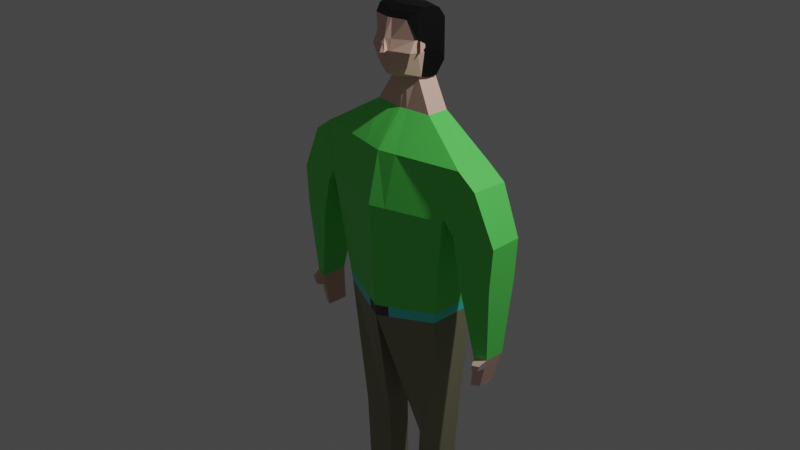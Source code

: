 # Source: human_figure.blend  (saved by Blender 3.1.7; exported with 4.5.12 LTS)
import bpy
from mathutils import Matrix  # noqa: F401  (used for matrix-valued properties, if any)

bpy.ops.wm.read_factory_settings(use_empty=True)
scene = bpy.context.scene
scene.name = 'Scene'

# ---- collections
col_collection = bpy.data.collections.new('Collection'); scene.collection.children.link(col_collection)

# ---- materials (node trees are filled in below, after node groups)
mat_material = bpy.data.materials.new('Material')
mat_material.alpha_threshold = 0.0
mat_material.use_transparent_shadow = False
mat_material.line_color = (0.0, 0.0, 0.0, 1.0)
mat_hair = bpy.data.materials.new('hair')
mat_hair.use_transparent_shadow = False
mat_skin = bpy.data.materials.new('skin')
mat_skin.use_transparent_shadow = False
mat_tshirt = bpy.data.materials.new('Tshirt')
mat_tshirt.use_transparent_shadow = False
mat_pant = bpy.data.materials.new('Pant')
mat_pant.use_transparent_shadow = False
mat_belt = bpy.data.materials.new('Belt')
mat_belt.use_transparent_shadow = False
mat_material_001 = bpy.data.materials.new('Material.001')
mat_material_001.use_transparent_shadow = False
mat_shoes = bpy.data.materials.new('shoes')
mat_shoes.use_transparent_shadow = False

# ---- material node trees
mat_material.use_nodes = True; mat_material.node_tree.nodes.clear()
_N = mat_material.node_tree.nodes; _L = mat_material.node_tree.links
n0 = _N.new('ShaderNodeOutputMaterial'); n0.name = 'Material Output'; n0.location = (300, 300)
n1 = _N.new('ShaderNodeBsdfPrincipled'); n1.name = 'Principled BSDF'; n1.location = (10, 300)
n1.distribution = 'GGX'
n1.subsurface_method = 'RANDOM_WALK_SKIN'
n1.inputs[0].default_value = (0.6381, 0.6499, 0.7454, 1.0)
n1.inputs[2].default_value = 0.4
n1.inputs[3].default_value = 1.45
n1.inputs[27].default_value = (0.0, 0.0, 0.0, 1.0)
n1.inputs[28].default_value = 1.0
_L.new(n1.outputs[0], n0.inputs[0])
n0.is_active_output = True
mat_hair.use_nodes = True; mat_hair.node_tree.nodes.clear()
_N = mat_hair.node_tree.nodes; _L = mat_hair.node_tree.links
n0 = _N.new('ShaderNodeBsdfPrincipled'); n0.name = 'Principled BSDF'; n0.location = (10, 300)
n0.distribution = 'GGX'
n0.subsurface_method = 'RANDOM_WALK_SKIN'
n0.inputs[0].default_value = (0.0, 0.0, 0.0, 1.0)
n0.inputs[3].default_value = 1.45
n0.inputs[27].default_value = (0.0, 0.0, 0.0, 1.0)
n0.inputs[28].default_value = 1.0
n1 = _N.new('ShaderNodeOutputMaterial'); n1.name = 'Material Output'; n1.location = (300, 300)
_L.new(n0.outputs[0], n1.inputs[0])
n1.is_active_output = True
mat_skin.use_nodes = True; mat_skin.node_tree.nodes.clear()
_N = mat_skin.node_tree.nodes; _L = mat_skin.node_tree.links
n0 = _N.new('ShaderNodeBsdfPrincipled'); n0.name = 'Principled BSDF'; n0.location = (10, 300)
n0.distribution = 'GGX'
n0.subsurface_method = 'RANDOM_WALK_SKIN'
n0.inputs[0].default_value = (0.807, 0.5149, 0.4125, 1.0)
n0.inputs[3].default_value = 1.45
n0.inputs[27].default_value = (0.0, 0.0, 0.0, 1.0)
n0.inputs[28].default_value = 1.0
n1 = _N.new('ShaderNodeOutputMaterial'); n1.name = 'Material Output'; n1.location = (300, 300)
_L.new(n0.outputs[0], n1.inputs[0])
n1.is_active_output = True
mat_tshirt.use_nodes = True; mat_tshirt.node_tree.nodes.clear()
_N = mat_tshirt.node_tree.nodes; _L = mat_tshirt.node_tree.links
n0 = _N.new('ShaderNodeBsdfPrincipled'); n0.name = 'Principled BSDF'; n0.location = (10, 300)
n0.distribution = 'GGX'
n0.subsurface_method = 'RANDOM_WALK_SKIN'
n0.inputs[0].default_value = (0.1165, 0.8, 0.1169, 1.0)
n0.inputs[3].default_value = 1.45
n0.inputs[27].default_value = (0.0, 0.0, 0.0, 1.0)
n0.inputs[28].default_value = 1.0
n1 = _N.new('ShaderNodeOutputMaterial'); n1.name = 'Material Output'; n1.location = (300, 300)
_L.new(n0.outputs[0], n1.inputs[0])
n1.is_active_output = True
mat_pant.use_nodes = True; mat_pant.node_tree.nodes.clear()
_N = mat_pant.node_tree.nodes; _L = mat_pant.node_tree.links
n0 = _N.new('ShaderNodeBsdfPrincipled'); n0.name = 'Principled BSDF'; n0.location = (10, 300)
n0.distribution = 'GGX'
n0.subsurface_method = 'RANDOM_WALK_SKIN'
n0.inputs[0].default_value = (0.2582, 0.2502, 0.1559, 1.0)
n0.inputs[3].default_value = 1.45
n0.inputs[27].default_value = (0.0, 0.0, 0.0, 1.0)
n0.inputs[28].default_value = 1.0
n1 = _N.new('ShaderNodeOutputMaterial'); n1.name = 'Material Output'; n1.location = (300, 300)
_L.new(n0.outputs[0], n1.inputs[0])
n1.is_active_output = True
mat_belt.use_nodes = True; mat_belt.node_tree.nodes.clear()
_N = mat_belt.node_tree.nodes; _L = mat_belt.node_tree.links
n0 = _N.new('ShaderNodeBsdfPrincipled'); n0.name = 'Principled BSDF'; n0.location = (10, 300)
n0.distribution = 'GGX'
n0.subsurface_method = 'RANDOM_WALK_SKIN'
n0.inputs[0].default_value = (0.07375, 0.8, 0.7326, 1.0)
n0.inputs[3].default_value = 1.45
n0.inputs[27].default_value = (0.0, 0.0, 0.0, 1.0)
n0.inputs[28].default_value = 1.0
n1 = _N.new('ShaderNodeOutputMaterial'); n1.name = 'Material Output'; n1.location = (300, 300)
_L.new(n0.outputs[0], n1.inputs[0])
n1.is_active_output = True
mat_material_001.use_nodes = True; mat_material_001.node_tree.nodes.clear()
_N = mat_material_001.node_tree.nodes; _L = mat_material_001.node_tree.links
n0 = _N.new('ShaderNodeBsdfPrincipled'); n0.name = 'Principled BSDF'; n0.location = (10, 300)
n0.distribution = 'GGX'
n0.subsurface_method = 'RANDOM_WALK_SKIN'
n0.inputs[0].default_value = (0.06998, 0.06998, 0.06998, 1.0)
n0.inputs[3].default_value = 1.45
n0.inputs[27].default_value = (0.0, 0.0, 0.0, 1.0)
n0.inputs[28].default_value = 1.0
n1 = _N.new('ShaderNodeOutputMaterial'); n1.name = 'Material Output'; n1.location = (300, 300)
_L.new(n0.outputs[0], n1.inputs[0])
n1.is_active_output = True
mat_shoes.use_nodes = True; mat_shoes.node_tree.nodes.clear()
_N = mat_shoes.node_tree.nodes; _L = mat_shoes.node_tree.links
n0 = _N.new('ShaderNodeBsdfPrincipled'); n0.name = 'Principled BSDF'; n0.location = (10, 300)
n0.distribution = 'GGX'
n0.subsurface_method = 'RANDOM_WALK_SKIN'
n0.inputs[0].default_value = (0.1376, 0.05723, 0.02688, 1.0)
n0.inputs[3].default_value = 1.45
n0.inputs[27].default_value = (0.0, 0.0, 0.0, 1.0)
n0.inputs[28].default_value = 1.0
n1 = _N.new('ShaderNodeOutputMaterial'); n1.name = 'Material Output'; n1.location = (300, 300)
_L.new(n0.outputs[0], n1.inputs[0])
n1.is_active_output = True

# ---- world
world_world = bpy.data.worlds.new('World'); scene.world = world_world
world_world.use_nodes = True; world_world.node_tree.nodes.clear()
_N = world_world.node_tree.nodes; _L = world_world.node_tree.links
n0 = _N.new('ShaderNodeOutputWorld'); n0.name = 'World Output'; n0.location = (300, 300)
n1 = _N.new('ShaderNodeBackground'); n1.name = 'Background'; n1.location = (10, 300)
n1.inputs[0].default_value = (0.05088, 0.05088, 0.05088, 1.0)
_L.new(n1.outputs[0], n0.inputs[0])
n0.is_active_output = True
world_world.color = (0.05088, 0.05088, 0.05088)
world_world.use_sun_shadow = False
world_world.sun_shadow_jitter_overblur = 0.0

# ---- cameras
cam_camera = bpy.data.cameras.new('Camera')
cam_camera.clip_end = 100.0
cam_camera.ortho_scale = 7.314

# ---- lights
light_light = bpy.data.lights.new('Light', 'POINT')
light_light.transmission_factor = 0.0
light_light.energy = 1000.0
light_light.shadow_soft_size = 0.1
light_light.shadow_maximum_resolution = 0.006
light_light.use_absolute_resolution = True

# ---- meshes
me_cube = bpy.data.meshes.new('Cube')
me_cube.from_pydata([(0.914, 0.306, 0.8193), (0.0, 0.5236, -0.9897), (0.914, -0.1103, 0.8454), (0.6196, -0.101, -0.9195), (0.0, 0.4299, 0.8135), (0.0, -0.33, -0.9958), (0.0, -0.2816, 0.8352), (0.578, 0.05031, -2.512), (0.2284, 0.349, -2.539), (0.7788, 0.3573, 0.2975), (0.0, -0.4116, 0.29), (0.7788, -0.1826, 0.2975), (0.0, 0.442, 0.296), (0.6196, 0.4389, -0.9195), (0.349, 0.05659, 1.198), (0.0, 0.01667, 1.197), (0.349, 0.2959, 1.198), (0.0, 0.3722, 1.197), (0.2023, 0.09694, 1.533), (0.0, 0.01667, 1.503), (0.2002, 0.2994, 1.504), (0.0, 0.4034, 1.503), (0.0, -0.2816, 0.8352), (0.914, 0.306, 0.8193), (0.914, -0.1103, 0.8454), (0.0, 0.4299, 0.8135), (0.2402, 0.08381, -2.551), (0.5704, 0.3151, -2.507), (0.1975, 0.07802, -3.798), (0.218, 0.359, -3.825), (0.5391, 0.07835, -3.789), (0.5614, 0.3251, -3.834), (0.2026, 0.08382, -4.006), (0.2163, 0.3647, -3.988), (0.5441, 0.08414, -3.995), (0.5597, 0.3308, -3.996), (0.2017, -0.4389, -3.905), (0.2037, -0.4332, -4.025), (0.5433, -0.4385, -3.896), (0.5452, -0.4329, -4.013), (1.114, 0.3048, 0.6774), (1.123, -0.1114, 0.6981), (1.114, 0.3048, 0.6774), (0.8127, 0.3562, 0.3295), (1.123, -0.1114, 0.6981), (0.8127, -0.1837, 0.3295), (1.343, 0.2745, 0.184), (1.363, -0.09172, 0.1899), (1.343, 0.2745, 0.184), (0.9097, 0.3196, 0.1778), (1.363, -0.09172, 0.1899), (0.9097, -0.1553, 0.1778), (1.319, 0.2718, -0.263), (1.333, -0.09444, -0.2562), (1.319, 0.2718, -0.263), (0.9995, 0.3169, -0.27), (1.333, -0.09444, -0.2562), (0.9995, -0.158, -0.27), (1.278, 0.1968, -1.087), (1.284, -0.03424, -1.08), (1.278, 0.1968, -1.087), (1.152, 0.2253, -1.094), (1.284, -0.03424, -1.08), (1.152, -0.07437, -1.094), (1.186, 0.17, -1.442), (1.19, -0.01752, -1.435), (1.186, 0.17, -1.442), (1.099, 0.1931, -1.449), (1.19, -0.01752, -1.435), (1.099, -0.05008, -1.449), (0.2623, 0.0757, 1.793), (0.0, 0.4438, 1.653), (0.2623, 0.2681, 1.793), (0.2617, 0.0757, 1.795), (0.2336, 0.3722, 1.653), (0.2617, 0.2681, 1.947), (0.2606, 0.0757, 2.217), (0.0, 0.01667, 2.216), (0.2606, 0.2681, 2.182), (0.0, 0.3505, 2.182), (0.1956, -0.08478, 1.661), (0.0, -0.1755, 1.66), (0.0, -0.1902, 1.812), (0.2543, -0.09945, 1.812), (0.2538, -0.04393, 1.925), (0.0, -0.1902, 1.924), (0.2037, -0.09945, 2.121), (0.0, -0.1459, 2.12), (0.0, 0.4438, 1.822), (0.2329, 0.3722, 1.822), (0.0, 0.4438, 1.912), (0.2326, 0.3722, 1.913), (0.0, 0.4247, 2.071), (0.2319, 0.3721, 2.071), (0.1418, 0.1037, 1.551), (0.0, 0.05376, 1.55), (0.0, 0.4092, 1.55), (0.1418, 0.3183, 1.551), (0.1506, -0.07533, 1.587), (0.2585, -0.008384, 1.802), (0.2579, -0.008384, 1.921), (0.257, -0.008384, 2.181), (0.0, -0.08263, 2.17), (0.0, -0.156, 1.578), (0.914, 0.1213, 0.8309), (0.349, 0.1897, 1.198), (0.2002, 0.1828, 1.504), (1.118, 0.1202, 0.6866), (1.352, 0.1121, 0.1866), (1.325, 0.1093, -0.26), (1.281, 0.09433, -1.084), (1.187, 0.08681, -1.439), (0.2623, 0.1828, 1.793), (0.2617, 0.1828, 1.947), (0.2606, 0.1828, 2.217), (0.0, 0.2145, 2.216), (0.1418, 0.2231, 1.551), (0.2688, 0.2298, 1.793), (0.2681, 0.2298, 1.947), (0.0, -0.1902, 1.812), (0.0, -0.1902, 1.924), (0.0, -0.1902, 1.924), (0.0, -0.1902, 1.812), (0.0, -0.1902, 1.924), (0.0, -0.1902, 1.812), (0.0, -0.25, 1.801), (0.0, -0.2127, 1.885), (0.0, -0.1902, 1.924), (0.0, -0.1902, 1.812), (0.02152, -0.2134, 1.883), (0.04077, -0.2291, 1.805), (0.00948, -0.1902, 1.92), (0.02873, -0.1708, 1.814), (1.255, -0.02906, -1.19), (1.255, -0.02906, -1.19), (1.135, -0.06684, -1.204), (1.249, 0.1885, -1.197), (1.135, 0.2153, -1.204), (1.249, 0.1885, -1.197), (1.252, 0.092, -1.194), (1.268, -0.1274, -1.118), (1.195, -0.1497, -1.126), (1.252, -0.1245, -1.179), (1.186, -0.1455, -1.187), (0.2949, -0.008384, 1.802), (0.2944, -0.008384, 1.921), (0.2711, 0.06576, 1.878), (0.2712, 0.06576, 1.844), (0.2816, 0.06576, 1.878), (0.2818, 0.06576, 1.844), (0.0, -0.3377, -0.8743), (0.0, 0.5159, -0.8682), (0.6346, 0.4312, -0.8045), (0.6346, -0.1087, -0.8045), (0.2034, -0.2435, 0.8375), (0.2034, 0.4023, 0.8148), (0.1733, 0.4232, 0.2964), (0.1733, -0.3606, 0.2916), (0.1379, -0.279, -0.9788), (0.07767, 0.02556, 1.197), (0.07767, 0.3552, 1.197), (0.04502, 0.03453, 1.51), (0.04455, 0.3802, 1.503), (0.2034, 0.4023, 0.8148), (0.2034, -0.2435, 0.8375), (0.1379, 0.5048, -0.9741), (0.3153, 0.07635, -2.542), (0.3045, 0.3415, -2.532), (0.2735, 0.07809, -3.796), (0.2944, 0.3515, -3.827), (0.2786, 0.08389, -4.004), (0.2927, 0.3571, -3.99), (0.2777, -0.4388, -3.903), (0.2797, -0.4332, -4.022), (0.05799, 0.02981, 2.216), (0.05799, 0.3321, 2.182), (0.04353, -0.1553, 1.66), (0.05659, -0.17, 1.812), (0.05649, -0.1576, 1.924), (0.04533, -0.1356, 2.12), (0.05199, 0.4279, 1.653), (0.05183, 0.4279, 1.822), (0.05175, 0.4279, 1.913), (0.05161, 0.413, 2.071), (0.03155, 0.389, 1.55), (0.03155, 0.06488, 1.55), (0.03352, -0.1381, 1.58), (0.05719, -0.06611, 2.172), (0.05799, 0.2074, 2.216), (0.1412, 0.4971, -0.854), (0.1412, -0.2868, -0.8587)], [(113, 118), (112, 117)], [(155, 4, 17, 160), (164, 154, 6, 22), (163, 155, 0, 23), (167, 27, 31, 169), (26, 8, 29, 28), (185, 94, 18, 161), (154, 2, 14, 159), (104, 0, 16, 105), (78, 75, 91, 93), (184, 96, 21, 162), (116, 97, 20, 106), (156, 163, 23, 9), (157, 164, 22, 10), (11, 9, 43, 45), (104, 2, 41, 107), (24, 11, 45, 44), (23, 0, 40, 42), (152, 153, 3, 13), (190, 150, 5, 158), (150, 151, 1, 5), (189, 152, 13, 165), (158, 5, 26, 166), (5, 1, 8, 26), (13, 3, 7, 27), (165, 13, 27, 167), (169, 31, 35, 171), (168, 28, 36, 172), (27, 7, 30, 31), (166, 26, 28, 168), (32, 33, 34, 170), (33, 171, 35, 34), (31, 30, 34, 35), (28, 29, 33, 32), (172, 36, 37, 173), (28, 32, 37, 36), (34, 30, 38, 39), (170, 34, 39, 173), (41, 44, 50, 47), (107, 41, 47, 108), (44, 45, 51, 50), (42, 40, 46, 48), (2, 24, 44, 41), (9, 23, 42, 43), (48, 46, 52, 54), (49, 48, 54, 55), (51, 49, 55, 57), (47, 50, 56, 53), (45, 43, 49, 51), (43, 42, 48, 49), (53, 56, 62, 59), (109, 53, 59, 110), (56, 57, 63, 62), (54, 52, 58, 60), (50, 51, 57, 56), (108, 47, 53, 109), (135, 137, 67, 69), (133, 134, 68, 65), (139, 133, 65, 111), (134, 135, 69, 68), (57, 55, 61, 63), (55, 54, 60, 61), (66, 64, 111, 65), (68, 66, 65), (66, 69, 67), (66, 68, 69), (137, 138, 66, 67), (138, 136, 64, 66), (187, 102, 87, 179), (106, 20, 72, 112), (100, 101, 86, 84), (99, 100, 84, 83), (162, 21, 71, 180), (112, 72, 75, 113), (188, 115, 77, 174), (75, 72, 89, 91), (113, 75, 78, 114), (177, 83, 84, 178), (176, 80, 83, 177), (178, 84, 86, 179), (186, 98, 80, 176), (98, 99, 83, 80), (180, 71, 88, 181), (181, 88, 90, 182), (182, 90, 92, 183), (72, 20, 74, 89), (175, 78, 93, 183), (105, 16, 97, 116), (160, 17, 96, 184), (159, 14, 94, 185), (18, 70, 99, 98), (161, 18, 98, 186), (70, 73, 100, 99), (73, 76, 101, 100), (174, 77, 102, 187), (14, 105, 116, 94), (73, 113, 114, 76), (175, 79, 115, 188), (70, 112, 113, 73), (18, 106, 112, 70), (136, 139, 111, 64), (46, 108, 109, 52), (52, 109, 110, 58), (40, 107, 108, 46), (0, 104, 107, 40), (94, 116, 106, 18), (2, 104, 105, 14), (82, 85, 120, 119), (119, 120, 123, 124), (124, 123, 121, 122), (122, 121, 127, 128), (126, 125, 130, 129), (132, 131, 129, 130), (125, 128, 132, 130), (127, 126, 129, 131), (128, 127, 131, 132), (58, 110, 139, 136), (60, 58, 136, 138), (61, 60, 138, 137), (134, 62, 140, 142), (110, 59, 133, 139), (59, 62, 134, 133), (63, 61, 137, 135), (140, 141, 143, 142), (135, 134, 142, 143), (62, 63, 141, 140), (63, 135, 143, 141), (99, 100, 146, 147), (147, 146, 148, 149), (100, 145, 148, 146), (145, 144, 149, 148), (144, 99, 147, 149), (156, 9, 152, 189), (10, 12, 151, 150), (157, 10, 150, 190), (9, 11, 153, 152), (11, 157, 190, 153), (12, 156, 189, 151), (78, 175, 188, 114), (76, 174, 187, 101), (19, 161, 186, 103), (15, 159, 185, 95), (16, 160, 184, 97), (79, 175, 183, 92), (91, 182, 183, 93), (89, 181, 182, 91), (74, 180, 181, 89), (103, 186, 176, 81), (85, 178, 179, 87), (81, 176, 177, 82), (82, 177, 178, 85), (114, 188, 174, 76), (20, 162, 180, 74), (101, 187, 179, 86), (32, 170, 173, 37), (38, 172, 173, 39), (7, 166, 168, 30), (30, 168, 172, 38), (29, 169, 171, 33), (1, 165, 167, 8), (3, 158, 166, 7), (151, 189, 165, 1), (153, 190, 158, 3), (11, 24, 164, 157), (12, 25, 163, 156), (97, 184, 162, 20), (6, 154, 159, 15), (95, 185, 161, 19), (8, 167, 169, 29), (25, 4, 155, 163), (24, 2, 154, 164), (0, 155, 160, 16)])
me_cube.polygons.foreach_set('material_index', [3, 0, 0, 4, 4, 0, 3, 3, 1, 0, 0, 3, 3, 3, 3, 3, 0, 5, 6, 0, 5, 4, 4, 4, 4, 7, 7, 4, 4, 7, 7, 7, 7, 7, 7, 7, 7, 0, 3, 3, 0, 0, 3, 0, 3, 3, 0, 3, 3, 0, 3, 3, 0, 3, 3, 2, 0, 2, 2, 3, 3, 0, 0, 0, 0, 2, 0, 1, 1, 1, 2, 1, 1, 1, 1, 1, 2, 2, 2, 2, 2, 1, 1, 1, 1, 1, 2, 2, 2, 2, 2, 2, 1, 1, 2, 1, 1, 1, 1, 2, 3, 3, 3, 3, 0, 3, 2, 2, 2, 2, 2, 2, 2, 2, 2, 2, 0, 2, 0, 2, 0, 2, 2, 0, 2, 2, 2, 2, 2, 2, 2, 3, 0, 3, 3, 3, 3, 1, 1, 2, 2, 2, 1, 1, 1, 1, 2, 2, 2, 2, 1, 1, 1, 7, 7, 4, 7, 7, 4, 4, 5, 5, 3, 3, 0, 3, 0, 4, 0, 0, 3])
_uv = me_cube.uv_layers.new(name='UVMap')
_uv.uv.foreach_set('vector', [0.625, 0.3056, 0.625, 0.25, 0.625, 0.25, 0.625, 0.3056, 0.6258, 0.941, 0.6258, 0.941, 0.6261, 0.9957, 0.6261, 0.9957, 0.625, 0.3056, 0.625, 0.3056, 0.625, 0.5, 0.625, 0.5, 0.4086, 0.3056, 0.4086, 0.5, 0.4086, 0.5, 0.4086, 0.3056, 0.0, 0.0, 0.0, 0.0, 0.0, 0.0, 0.0, 0.0, 0.6258, 0.941, 0.625, 0.75, 0.625, 0.75, 0.6258, 0.941, 0.6258, 0.941, 0.625, 0.75, 0.625, 0.75, 0.6258, 0.941, 0.625, 0.6109, 0.625, 0.5, 0.625, 0.5, 0.625, 0.6109, 0.625, 0.5, 0.625, 0.5, 0.625, 0.5, 0.625, 0.5, 0.625, 0.3096, 0.625, 0.25, 0.625, 0.25, 0.625, 0.3056, 0.625, 0.6109, 0.625, 0.5, 0.625, 0.5, 0.625, 0.6109, 0.4086, 0.3056, 0.625, 0.3056, 0.625, 0.5, 0.4086, 0.5, 0.4086, 0.9444, 0.6258, 0.941, 0.6261, 0.9957, 0.4086, 1.0, 0.0, 0.0, 0.0, 0.0, 0.0, 0.0, 0.0, 0.0, 0.625, 0.6109, 0.625, 0.75, 0.625, 0.75, 0.625, 0.6109, 0.625, 0.75, 0.4086, 0.75, 0.4086, 0.75, 0.625, 0.75, 0.625, 0.5, 0.625, 0.5, 0.625, 0.5, 0.625, 0.5, 0.0, 0.0, 0.0, 0.0, 0.0, 0.0, 0.0, 0.0, 0.4086, 0.9444, 0.4086, 1.0, 0.4086, 1.0, 0.4086, 0.9444, 0.0, 0.0, 0.0, 0.0, 0.0, 0.0, 0.0, 0.0, 0.4086, 0.3056, 0.4086, 0.5, 0.4086, 0.5, 0.4086, 0.3056, 0.4086, 0.9444, 0.4086, 1.0, 0.4086, 1.0, 0.4086, 0.9444, 0.0, 0.0, 0.0, 0.0, 0.0, 0.0, 0.0, 0.0, 0.0, 0.0, 0.0, 0.0, 0.0, 0.0, 0.0, 0.0, 0.4086, 0.3056, 0.4086, 0.5, 0.4086, 0.5, 0.4086, 0.3056, 0.4086, 0.3056, 0.4086, 0.5, 0.4086, 0.5, 0.4086, 0.3056, 0.4086, 0.9444, 0.4086, 1.0, 0.4086, 1.0, 0.4086, 0.9444, 0.0, 0.0, 0.0, 0.0, 0.0, 0.0, 0.0, 0.0, 0.4086, 0.9444, 0.4086, 1.0, 0.4086, 1.0, 0.4086, 0.9444, 0.0, 0.0, 0.0, 0.0, 0.0, 0.0, 0.0, 0.0, 0.0, 0.0, 0.0, 0.0, 0.0, 0.0, 0.0, 0.0, 0.0, 0.0, 0.0, 0.0, 0.0, 0.0, 0.0, 0.0, 0.0, 0.0, 0.0, 0.0, 0.0, 0.0, 0.0, 0.0, 0.4086, 0.9444, 0.4086, 1.0, 0.4086, 1.0, 0.4086, 0.9444, 0.0, 0.0, 0.0, 0.0, 0.0, 0.0, 0.0, 0.0, 0.0, 0.0, 0.0, 0.0, 0.0, 0.0, 0.0, 0.0, 0.0, 0.0, 0.0, 0.0, 0.0, 0.0, 0.0, 0.0, 0.625, 0.75, 0.625, 0.75, 0.625, 0.75, 0.625, 0.75, 0.625, 0.6109, 0.625, 0.75, 0.625, 0.75, 0.625, 0.6109, 0.625, 0.75, 0.4086, 0.75, 0.4086, 0.75, 0.625, 0.75, 0.625, 0.5, 0.625, 0.5, 0.625, 0.5, 0.625, 0.5, 0.625, 0.75, 0.625, 0.75, 0.625, 0.75, 0.625, 0.75, 0.4086, 0.5, 0.625, 0.5, 0.625, 0.5, 0.4086, 0.5, 0.625, 0.5, 0.625, 0.5, 0.625, 0.5, 0.625, 0.5, 0.4086, 0.5, 0.625, 0.5, 0.625, 0.5, 0.4086, 0.5, 0.0, 0.0, 0.0, 0.0, 0.0, 0.0, 0.0, 0.0, 0.625, 0.75, 0.625, 0.75, 0.625, 0.75, 0.625, 0.75, 0.0, 0.0, 0.0, 0.0, 0.0, 0.0, 0.0, 0.0, 0.4086, 0.5, 0.625, 0.5, 0.625, 0.5, 0.4086, 0.5, 0.625, 0.75, 0.625, 0.75, 0.625, 0.75, 0.625, 0.75, 0.625, 0.6109, 0.625, 0.75, 0.625, 0.75, 0.625, 0.6109, 0.625, 0.75, 0.4086, 0.75, 0.4086, 0.75, 0.625, 0.75, 0.625, 0.5, 0.625, 0.5, 0.625, 0.5, 0.625, 0.5, 0.625, 0.75, 0.4086, 0.75, 0.4086, 0.75, 0.625, 0.75, 0.625, 0.6109, 0.625, 0.75, 0.625, 0.75, 0.625, 0.6109, 0.0, 0.0, 0.0, 0.0, 0.0, 0.0, 0.0, 0.0, 0.625, 0.75, 0.625, 0.75, 0.625, 0.75, 0.625, 0.75, 0.625, 0.6109, 0.625, 0.75, 0.625, 0.75, 0.625, 0.6109, 0.625, 0.75, 0.4086, 0.75, 0.4086, 0.75, 0.625, 0.75, 0.0, 0.0, 0.0, 0.0, 0.0, 0.0, 0.0, 0.0, 0.4086, 0.5, 0.625, 0.5, 0.625, 0.5, 0.4086, 0.5, 0.0, 0.0, 0.0, 0.0, 0.0, 0.0, 0.0, 0.0, 0.0, 0.0, 0.0, 0.0, 0.0, 0.0, 0.0, 0.0, 0.0, 0.0, 0.0, 0.0, 0.0, 0.0, 0.0, 0.0, 0.0, 0.0, 0.4086, 0.5, 0.625, 0.5, 0.625, 0.5, 0.4086, 0.5, 0.0, 0.0, 0.0, 0.0, 0.0, 0.0, 0.0, 0.0, 0.8194, 0.732, 0.875, 0.7268, 0.875, 0.7268, 0.8194, 0.732, 0.625, 0.6109, 0.625, 0.5, 0.625, 0.5, 0.625, 0.6109, 0.625, 0.75, 0.625, 0.75, 0.625, 0.75, 0.625, 0.75, 0.625, 0.75, 0.625, 0.75, 0.625, 0.75, 0.625, 0.75, 0.625, 0.3056, 0.625, 0.25, 0.625, 0.25, 0.625, 0.3056, 0.625, 0.6109, 0.625, 0.5, 0.625, 0.5, 0.625, 0.6109, 0.8194, 0.6029, 0.875, 0.6006, 0.875, 0.7268, 0.8194, 0.732, 0.625, 0.5, 0.625, 0.5, 0.625, 0.5, 0.625, 0.5, 0.625, 0.6109, 0.625, 0.5, 0.625, 0.5, 0.625, 0.6109, 0.6258, 0.941, 0.625, 0.75, 0.625, 0.75, 0.6258, 0.941, 0.6258, 0.941, 0.625, 0.75, 0.625, 0.75, 0.6258, 0.941, 0.6258, 0.941, 0.625, 0.75, 0.625, 0.75, 0.6258, 0.941, 0.6258, 0.941, 0.625, 0.75, 0.625, 0.75, 0.6258, 0.941, 0.625, 0.75, 0.625, 0.75, 0.625, 0.75, 0.625, 0.75, 0.625, 0.3056, 0.625, 0.25, 0.625, 0.25, 0.625, 0.3056, 0.625, 0.3056, 0.625, 0.25, 0.625, 0.25, 0.625, 0.3056, 0.625, 0.3056, 0.625, 0.25, 0.625, 0.2558, 0.625, 0.3102, 0.625, 0.5, 0.625, 0.5, 0.625, 0.5, 0.625, 0.5, 0.8194, 0.5, 0.625, 0.5, 0.625, 0.5, 0.817, 0.5, 0.625, 0.6109, 0.625, 0.5, 0.625, 0.5, 0.625, 0.6109, 0.625, 0.3056, 0.625, 0.25, 0.625, 0.25, 0.625, 0.3096, 0.6258, 0.941, 0.625, 0.75, 0.625, 0.75, 0.6258, 0.941, 0.625, 0.75, 0.625, 0.75, 0.625, 0.75, 0.625, 0.75, 0.6258, 0.941, 0.625, 0.75, 0.625, 0.75, 0.6258, 0.941, 0.625, 0.75, 0.625, 0.75, 0.625, 0.75, 0.625, 0.75, 0.625, 0.75, 0.625, 0.75, 0.625, 0.75, 0.625, 0.75, 0.8194, 0.732, 0.875, 0.7268, 0.875, 0.7268, 0.8194, 0.732, 0.625, 0.75, 0.625, 0.6109, 0.625, 0.6109, 0.625, 0.75, 0.625, 0.75, 0.625, 0.6109, 0.625, 0.6109, 0.625, 0.75, 0.8194, 0.5, 0.875, 0.5, 0.875, 0.6006, 0.8194, 0.6029, 0.625, 0.75, 0.625, 0.6109, 0.625, 0.6109, 0.625, 0.75, 0.625, 0.75, 0.625, 0.6109, 0.625, 0.6109, 0.625, 0.75, 0.625, 0.5, 0.625, 0.6109, 0.625, 0.6109, 0.625, 0.5, 0.625, 0.5, 0.625, 0.6109, 0.625, 0.6109, 0.625, 0.5, 0.625, 0.5, 0.625, 0.6109, 0.625, 0.6109, 0.625, 0.5, 0.625, 0.5, 0.625, 0.6109, 0.625, 0.6109, 0.625, 0.5, 0.625, 0.5, 0.625, 0.6109, 0.625, 0.6109, 0.625, 0.5, 0.625, 0.75, 0.625, 0.6109, 0.625, 0.6109, 0.625, 0.75, 0.625, 0.75, 0.625, 0.6109, 0.625, 0.6109, 0.625, 0.75, 0.6261, 0.9957, 0.6261, 0.9957, 0.6261, 0.9957, 0.6261, 0.9957, 0.6261, 0.9957, 0.6261, 0.9957, 0.6261, 0.9957, 0.6261, 0.9957, 0.6261, 0.9957, 0.6261, 0.9957, 0.6261, 0.9957, 0.6261, 0.9957, 0.6261, 0.9957, 0.6261, 0.9957, 0.6261, 0.9957, 0.6261, 0.9957, 0.0, 0.0, 0.0, 0.0, 0.0, 0.0, 0.0, 0.0, 0.6261, 0.9957, 0.6261, 0.9957, 0.6261, 0.9957, 0.6261, 0.9957, 0.0, 0.0, 0.0, 0.0, 0.0, 0.0, 0.0, 0.0, 0.0, 0.0, 0.0, 0.0, 0.0, 0.0, 0.0, 0.0, 0.6261, 0.9957, 0.6261, 0.9957, 0.6261, 0.9957, 0.6261, 0.9957, 0.625, 0.5, 0.625, 0.6109, 0.625, 0.6109, 0.625, 0.5, 0.625, 0.5, 0.625, 0.5, 0.625, 0.5, 0.625, 0.5, 0.4086, 0.5, 0.625, 0.5, 0.625, 0.5, 0.4086, 0.5, 0.625, 0.75, 0.625, 0.75, 0.625, 0.75, 0.625, 0.75, 0.625, 0.6109, 0.625, 0.75, 0.625, 0.75, 0.625, 0.6109, 0.625, 0.75, 0.625, 0.75, 0.625, 0.75, 0.625, 0.75, 0.0, 0.0, 0.0, 0.0, 0.0, 0.0, 0.0, 0.0, 0.625, 0.75, 0.4086, 0.75, 0.4086, 0.75, 0.625, 0.75, 0.4086, 0.75, 0.625, 0.75, 0.625, 0.75, 0.4086, 0.75, 0.625, 0.75, 0.4086, 0.75, 0.4086, 0.75, 0.625, 0.75, 0.0, 0.0, 0.0, 0.0, 0.0, 0.0, 0.0, 0.0, 0.625, 0.75, 0.625, 0.75, 0.625, 0.75, 0.625, 0.75, 0.625, 0.75, 0.625, 0.75, 0.625, 0.75, 0.625, 0.75, 0.0, 0.0, 0.0, 0.0, 0.0, 0.0, 0.0, 0.0, 0.0, 0.0, 0.0, 0.0, 0.0, 0.0, 0.0, 0.0, 0.0, 0.0, 0.0, 0.0, 0.0, 0.0, 0.0, 0.0, 0.4086, 0.3056, 0.4086, 0.5, 0.4086, 0.5, 0.4086, 0.3056, 0.0, 0.0, 0.0, 0.0, 0.0, 0.0, 0.0, 0.0, 0.4086, 0.9444, 0.4086, 1.0, 0.4086, 1.0, 0.4086, 0.9444, 0.0, 0.0, 0.0, 0.0, 0.0, 0.0, 0.0, 0.0, 0.4086, 0.75, 0.4086, 0.9444, 0.4086, 0.9444, 0.4086, 0.75, 0.4086, 0.25, 0.4086, 0.3056, 0.4086, 0.3056, 0.4086, 0.25, 0.625, 0.5, 0.8194, 0.5, 0.8194, 0.6029, 0.625, 0.6109, 0.625, 0.75, 0.8194, 0.732, 0.8194, 0.732, 0.625, 0.75, 0.6261, 0.9957, 0.6258, 0.941, 0.6258, 0.941, 0.6261, 0.9957, 0.6261, 0.9957, 0.6258, 0.941, 0.6258, 0.941, 0.6261, 0.9957, 0.625, 0.5, 0.625, 0.3056, 0.625, 0.3096, 0.625, 0.5, 0.875, 0.5, 0.8194, 0.5, 0.817, 0.5, 0.8719, 0.5, 0.625, 0.5, 0.625, 0.3056, 0.625, 0.3102, 0.625, 0.5, 0.625, 0.5, 0.625, 0.3056, 0.625, 0.3056, 0.625, 0.5, 0.625, 0.5, 0.625, 0.3056, 0.625, 0.3056, 0.625, 0.5, 0.6261, 0.9957, 0.6258, 0.941, 0.6258, 0.941, 0.6261, 0.9957, 0.6261, 0.9957, 0.6258, 0.941, 0.6258, 0.941, 0.6261, 0.9957, 0.6261, 0.9957, 0.6258, 0.941, 0.6258, 0.941, 0.6261, 0.9957, 0.6261, 0.9957, 0.6258, 0.941, 0.6258, 0.941, 0.6261, 0.9957, 0.625, 0.6109, 0.8194, 0.6029, 0.8194, 0.732, 0.625, 0.75, 0.625, 0.5, 0.625, 0.3056, 0.625, 0.3056, 0.625, 0.5, 0.625, 0.75, 0.8194, 0.732, 0.8194, 0.732, 0.625, 0.75, 0.0, 0.0, 0.0, 0.0, 0.0, 0.0, 0.0, 0.0, 0.4086, 0.75, 0.4086, 0.9444, 0.4086, 0.9444, 0.4086, 0.75, 0.4086, 0.75, 0.4086, 0.9444, 0.4086, 0.9444, 0.4086, 0.75, 0.4086, 0.75, 0.4086, 0.9444, 0.4086, 0.9444, 0.4086, 0.75, 0.4086, 0.25, 0.4086, 0.3056, 0.4086, 0.3056, 0.4086, 0.25, 0.4086, 0.25, 0.4086, 0.3056, 0.4086, 0.3056, 0.4086, 0.25, 0.4086, 0.75, 0.4086, 0.9444, 0.4086, 0.9444, 0.4086, 0.75, 0.4086, 0.25, 0.4086, 0.3056, 0.4086, 0.3056, 0.4086, 0.25, 0.4086, 0.75, 0.4086, 0.9444, 0.4086, 0.9444, 0.4086, 0.75, 0.4086, 0.75, 0.625, 0.75, 0.6258, 0.941, 0.4086, 0.9444, 0.4086, 0.25, 0.625, 0.25, 0.625, 0.3056, 0.4086, 0.3056, 0.625, 0.5, 0.625, 0.3096, 0.625, 0.3056, 0.625, 0.5, 0.6261, 0.9957, 0.6258, 0.941, 0.6258, 0.941, 0.6261, 0.9957, 0.6261, 0.9957, 0.6258, 0.941, 0.6258, 0.941, 0.6261, 0.9957, 0.4086, 0.25, 0.4086, 0.3056, 0.4086, 0.3056, 0.4086, 0.25, 0.625, 0.25, 0.625, 0.25, 0.625, 0.3056, 0.625, 0.3056, 0.625, 0.75, 0.625, 0.75, 0.6258, 0.941, 0.6258, 0.941, 0.625, 0.5, 0.625, 0.3056, 0.625, 0.3056, 0.625, 0.5])
me_cube.materials.append(mat_material)
me_cube.materials.append(mat_hair)
me_cube.materials.append(mat_skin)
me_cube.materials.append(mat_tshirt)
me_cube.materials.append(mat_pant)
me_cube.materials.append(mat_belt)
me_cube.materials.append(mat_material_001)
me_cube.materials.append(mat_shoes)
me_cube.use_remesh_preserve_volume = False
me_cube.use_remesh_preserve_attributes = False
me_cube.use_mirror_vertex_groups = False
me_cube.update()
arm_metarig_001 = bpy.data.armatures.new('metarig.001')  # bones are not reproduced

# ---- objects
ob_cube = bpy.data.objects.new('Cube', me_cube)
ob_light = bpy.data.objects.new('Light', light_light)
ob_camera = bpy.data.objects.new('Camera', cam_camera)
ob_metarig = bpy.data.objects.new('metarig', arm_metarig_001)

# ---- transforms, parenting, visibility, modifiers, constraints
ob_cube.location = (0.0, 0.0, 0.0)
ob_cube.lock_rotations_4d = False
ob_cube.empty_display_type = 'ARROWS'
ob_cube.lineart.crease_threshold = 0.0
_m = ob_cube.modifiers.new('Mirror', 'MIRROR')
_m.use_clip = True
ob_light.location = (4.076, 1.005, 5.904)
ob_light.rotation_euler = (0.6503, 0.05522, 1.866)
ob_light.lock_rotations_4d = False
ob_light.empty_display_type = 'ARROWS'
ob_light.color = (0.0, 0.0, 0.0, 0.0)
ob_light.lineart.crease_threshold = 0.0
ob_camera.location = (7.359, -6.926, 4.958)
ob_camera.rotation_euler = (1.109, 0.0, 0.8149)
ob_camera.lock_rotations_4d = False
ob_camera.empty_display_type = 'ARROWS'
ob_camera.color = (0.0, 0.0, 0.0, 0.0)
ob_camera.display_type = 'WIRE'
ob_camera.lineart.crease_threshold = 0.0
ob_metarig.location = (0.01851, -0.6401, -4.043)
ob_metarig.scale = (2.759, 1.0, 3.131)

# ---- collection membership
col_collection.objects.link(ob_cube)
col_collection.objects.link(ob_light)
col_collection.objects.link(ob_camera)
col_collection.objects.link(ob_metarig)

# ---- scene / render settings (as saved in the file)
scene.camera = ob_camera
scene.frame_start = 1; scene.frame_end = 250; scene.frame_set(213)
scene.render.engine = 'BLENDER_EEVEE_NEXT'
scene.cycles.sampling_pattern = 'TABULATED_SOBOL'
scene.cycles.use_light_tree = False
scene.view_settings.view_transform = 'Filmic'
bpy.context.view_layer.update()
